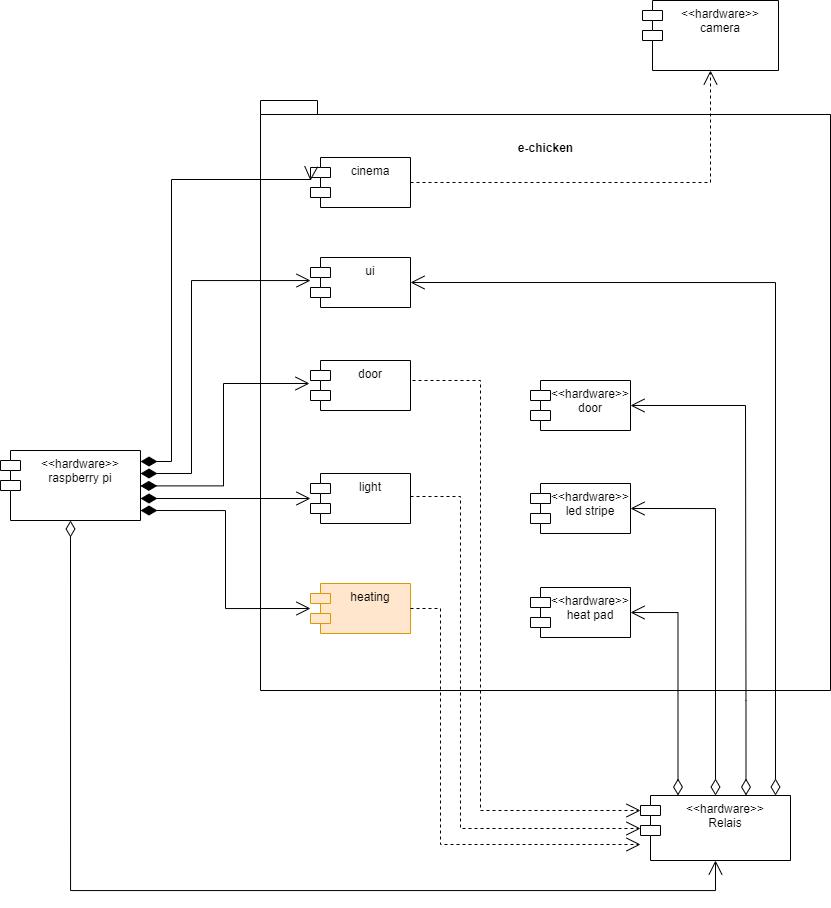

The diagram above was exported from draw.io. Its source (the exported page's mxGraphModel, read from the mxfile embedded in the PNG):
<mxGraphModel dx="1877" dy="4331" grid="1" gridSize="10" guides="1" tooltips="1" connect="1" arrows="1" fold="1" page="1" pageScale="1" pageWidth="827" pageHeight="1169" math="0" shadow="0">
  <root>
    <mxCell id="0" />
    <mxCell id="1" parent="0" />
    <mxCell id="rGb1i1WGaP2RkpGRg_y8-1" value="e-chicken&lt;br&gt;&lt;br&gt;&lt;br&gt;&lt;br&gt;&lt;br&gt;&lt;br&gt;&lt;br&gt;&lt;br&gt;&lt;br&gt;&lt;br&gt;&lt;br&gt;&lt;br&gt;&lt;br&gt;&lt;br&gt;&lt;br&gt;&lt;br&gt;&lt;br&gt;&lt;br&gt;&lt;br&gt;&lt;br&gt;&lt;br&gt;&lt;br&gt;&lt;br&gt;&lt;br&gt;&lt;br&gt;&lt;br&gt;&lt;br&gt;&lt;br&gt;&lt;br&gt;&lt;br&gt;&lt;br&gt;&lt;br&gt;&lt;br&gt;&lt;br&gt;&lt;br&gt;&lt;br&gt;" style="shape=folder;fontStyle=1;spacingTop=10;tabWidth=40;tabHeight=14;tabPosition=left;html=1;" parent="1" vertex="1">
      <mxGeometry x="-90" y="-2680" width="570" height="590" as="geometry" />
    </mxCell>
    <mxCell id="rGb1i1WGaP2RkpGRg_y8-2" value="heating" style="shape=module;align=left;spacingLeft=20;align=center;verticalAlign=top;fillColor=#ffe6cc;strokeColor=#d79b00;" parent="1" vertex="1">
      <mxGeometry x="-40" y="-2197" width="100" height="50" as="geometry" />
    </mxCell>
    <mxCell id="rGb1i1WGaP2RkpGRg_y8-3" value="&lt;&lt;hardware&gt;&gt;&#10;heat pad" style="shape=module;align=left;spacingLeft=20;align=center;verticalAlign=top;" parent="1" vertex="1">
      <mxGeometry x="180" y="-2193" width="100" height="50" as="geometry" />
    </mxCell>
    <mxCell id="rGb1i1WGaP2RkpGRg_y8-4" value="Use" style="endArrow=open;endSize=12;dashed=1;html=1;rounded=0;exitX=1;exitY=0.5;exitDx=0;exitDy=0;fontColor=none;noLabel=1;entryX=0.5;entryY=1;entryDx=0;entryDy=0;" parent="1" source="rGb1i1WGaP2RkpGRg_y8-20" target="rGb1i1WGaP2RkpGRg_y8-22" edge="1">
      <mxGeometry width="160" relative="1" as="geometry">
        <mxPoint x="60" y="-2050" as="sourcePoint" />
        <mxPoint x="180" y="-2375" as="targetPoint" />
        <Array as="points">
          <mxPoint x="360" y="-2598" />
        </Array>
      </mxGeometry>
    </mxCell>
    <mxCell id="rGb1i1WGaP2RkpGRg_y8-5" value="light" style="shape=module;align=left;spacingLeft=20;align=center;verticalAlign=top;" parent="1" vertex="1">
      <mxGeometry x="-40" y="-2307" width="100" height="50" as="geometry" />
    </mxCell>
    <mxCell id="rGb1i1WGaP2RkpGRg_y8-6" value="&lt;&lt;hardware&gt;&gt;&#10;led stripe" style="shape=module;align=left;spacingLeft=20;align=center;verticalAlign=top;" parent="1" vertex="1">
      <mxGeometry x="180" y="-2297" width="100" height="50" as="geometry" />
    </mxCell>
    <mxCell id="rGb1i1WGaP2RkpGRg_y8-7" value="Use" style="endArrow=open;endSize=12;dashed=1;html=1;rounded=0;exitX=1;exitY=0.5;exitDx=0;exitDy=0;fontColor=none;noLabel=1;entryX=0;entryY=0;entryDx=0;entryDy=35;entryPerimeter=0;" parent="1" edge="1">
      <mxGeometry width="160" relative="1" as="geometry">
        <mxPoint x="60.00000000000023" y="-2284" as="sourcePoint" />
        <mxPoint x="289.9999999999998" y="-1952" as="targetPoint" />
        <Array as="points">
          <mxPoint x="110" y="-2284" />
          <mxPoint x="110" y="-1952" />
        </Array>
      </mxGeometry>
    </mxCell>
    <mxCell id="rGb1i1WGaP2RkpGRg_y8-11" value="&lt;&lt;hardware&gt;&gt;&#10;Relais" style="shape=module;align=left;spacingLeft=20;align=center;verticalAlign=top;" parent="1" vertex="1">
      <mxGeometry x="290" y="-1985" width="150" height="65" as="geometry" />
    </mxCell>
    <mxCell id="rGb1i1WGaP2RkpGRg_y8-12" value="&lt;&lt;hardware&gt;&gt;&#10;raspberry pi" style="shape=module;align=left;spacingLeft=20;align=center;verticalAlign=top;" parent="1" vertex="1">
      <mxGeometry x="-350" y="-2330" width="140" height="70" as="geometry" />
    </mxCell>
    <mxCell id="rGb1i1WGaP2RkpGRg_y8-13" value="1" style="endArrow=open;html=1;endSize=12;startArrow=diamondThin;startSize=14;startFill=0;edgeStyle=orthogonalEdgeStyle;align=left;verticalAlign=top;rounded=0;exitX=0.5;exitY=1;exitDx=0;exitDy=0;entryX=0.5;entryY=1;entryDx=0;entryDy=0;fontColor=none;noLabel=1;" parent="1" source="rGb1i1WGaP2RkpGRg_y8-12" target="rGb1i1WGaP2RkpGRg_y8-11" edge="1">
      <mxGeometry x="-1" y="3" relative="1" as="geometry">
        <mxPoint x="300" y="-1890" as="sourcePoint" />
        <mxPoint x="230" y="-1950" as="targetPoint" />
        <Array as="points">
          <mxPoint x="-280" y="-1890" />
          <mxPoint x="365" y="-1890" />
        </Array>
      </mxGeometry>
    </mxCell>
    <mxCell id="rGb1i1WGaP2RkpGRg_y8-14" value="1" style="endArrow=open;html=1;endSize=12;startArrow=diamondThin;startSize=14;startFill=0;edgeStyle=orthogonalEdgeStyle;align=left;verticalAlign=bottom;rounded=0;fontColor=none;exitX=0.25;exitY=0;exitDx=0;exitDy=0;entryX=1;entryY=0.5;entryDx=0;entryDy=0;noLabel=1;" parent="1" source="rGb1i1WGaP2RkpGRg_y8-11" target="rGb1i1WGaP2RkpGRg_y8-3" edge="1">
      <mxGeometry x="-1" y="3" relative="1" as="geometry">
        <mxPoint x="410" y="-2030" as="sourcePoint" />
        <mxPoint x="570" y="-2030" as="targetPoint" />
      </mxGeometry>
    </mxCell>
    <mxCell id="rGb1i1WGaP2RkpGRg_y8-15" value="1" style="endArrow=open;html=1;endSize=12;startArrow=diamondThin;startSize=14;startFill=0;edgeStyle=orthogonalEdgeStyle;align=left;verticalAlign=bottom;rounded=0;fontColor=none;exitX=0.5;exitY=0;exitDx=0;exitDy=0;entryX=1;entryY=0.5;entryDx=0;entryDy=0;noLabel=1;" parent="1" source="rGb1i1WGaP2RkpGRg_y8-11" target="rGb1i1WGaP2RkpGRg_y8-6" edge="1">
      <mxGeometry x="-1" y="3" relative="1" as="geometry">
        <mxPoint x="480" y="-2050" as="sourcePoint" />
        <mxPoint x="640" y="-2050" as="targetPoint" />
      </mxGeometry>
    </mxCell>
    <mxCell id="rGb1i1WGaP2RkpGRg_y8-17" value="1" style="endArrow=open;html=1;endSize=12;startArrow=diamondThin;startSize=14;startFill=1;edgeStyle=orthogonalEdgeStyle;align=left;verticalAlign=bottom;rounded=0;fontColor=none;entryX=0;entryY=0.5;entryDx=0;entryDy=0;entryPerimeter=0;noLabel=1;" parent="1" target="rGb1i1WGaP2RkpGRg_y8-2" edge="1">
      <mxGeometry x="-1" y="3" relative="1" as="geometry">
        <mxPoint x="-210" y="-2270" as="sourcePoint" />
        <mxPoint x="-50" y="-2040" as="targetPoint" />
      </mxGeometry>
    </mxCell>
    <mxCell id="rGb1i1WGaP2RkpGRg_y8-18" value="1" style="endArrow=open;html=1;endSize=12;startArrow=diamondThin;startSize=14;startFill=1;edgeStyle=orthogonalEdgeStyle;align=left;verticalAlign=bottom;rounded=0;fontColor=none;noLabel=1;entryX=0;entryY=0.44;entryDx=0;entryDy=0;entryPerimeter=0;" parent="1" edge="1">
      <mxGeometry x="-1" y="3" relative="1" as="geometry">
        <mxPoint x="-210" y="-2282" as="sourcePoint" />
        <mxPoint x="-40" y="-2282" as="targetPoint" />
      </mxGeometry>
    </mxCell>
    <mxCell id="rGb1i1WGaP2RkpGRg_y8-20" value="cinema" style="shape=module;align=left;spacingLeft=20;align=center;verticalAlign=top;" parent="1" vertex="1">
      <mxGeometry x="-40" y="-2623" width="100" height="50" as="geometry" />
    </mxCell>
    <mxCell id="rGb1i1WGaP2RkpGRg_y8-21" value="Use" style="endArrow=open;endSize=12;dashed=1;html=1;rounded=0;exitX=1;exitY=0.5;exitDx=0;exitDy=0;fontColor=none;noLabel=1;" parent="1" source="rGb1i1WGaP2RkpGRg_y8-2" edge="1">
      <mxGeometry width="160" relative="1" as="geometry">
        <mxPoint x="60" y="-2490" as="sourcePoint" />
        <mxPoint x="290" y="-1936" as="targetPoint" />
        <Array as="points">
          <mxPoint x="90" y="-2172" />
          <mxPoint x="90" y="-1936" />
        </Array>
      </mxGeometry>
    </mxCell>
    <mxCell id="rGb1i1WGaP2RkpGRg_y8-22" value="&lt;&lt;hardware&gt;&gt;&#10;camera" style="shape=module;align=left;spacingLeft=20;align=center;verticalAlign=top;" parent="1" vertex="1">
      <mxGeometry x="292" y="-2780" width="136" height="70" as="geometry" />
    </mxCell>
    <mxCell id="rGb1i1WGaP2RkpGRg_y8-23" value="1" style="endArrow=open;html=1;endSize=12;startArrow=diamondThin;startSize=14;startFill=1;edgeStyle=orthogonalEdgeStyle;align=left;verticalAlign=bottom;rounded=0;fontColor=none;exitX=0.993;exitY=0.143;exitDx=0;exitDy=0;noLabel=1;labelBackgroundColor=none;exitPerimeter=0;" parent="1" edge="1">
      <mxGeometry x="-1" y="3" relative="1" as="geometry">
        <mxPoint x="-209.9799999999999" y="-2318.99" as="sourcePoint" />
        <mxPoint x="-40" y="-2600" as="targetPoint" />
        <Array as="points">
          <mxPoint x="-179" y="-2319" />
          <mxPoint x="-179" y="-2601" />
        </Array>
      </mxGeometry>
    </mxCell>
    <mxCell id="0QHULju2FFtnaxQsWJSI-13" value="door" style="shape=module;align=left;spacingLeft=20;align=center;verticalAlign=top;" parent="1" vertex="1">
      <mxGeometry x="-40" y="-2420" width="100" height="50" as="geometry" />
    </mxCell>
    <mxCell id="0QHULju2FFtnaxQsWJSI-14" value="1" style="endArrow=open;html=1;endSize=12;startArrow=diamondThin;startSize=14;startFill=1;edgeStyle=orthogonalEdgeStyle;align=left;verticalAlign=bottom;rounded=0;fontColor=none;noLabel=1;entryX=0.01;entryY=0.54;entryDx=0;entryDy=0;entryPerimeter=0;exitX=1.013;exitY=0.563;exitDx=0;exitDy=0;exitPerimeter=0;" parent="1" edge="1">
      <mxGeometry x="-1" y="3" relative="1" as="geometry">
        <mxPoint x="-210.17999999999995" y="-2294.59" as="sourcePoint" />
        <mxPoint x="-41" y="-2397" as="targetPoint" />
        <Array as="points">
          <mxPoint x="-127" y="-2295" />
          <mxPoint x="-127" y="-2397" />
        </Array>
      </mxGeometry>
    </mxCell>
    <mxCell id="0QHULju2FFtnaxQsWJSI-15" value="&lt;&lt;hardware&gt;&gt;&#10;door" style="shape=module;align=left;spacingLeft=20;align=center;verticalAlign=top;" parent="1" vertex="1">
      <mxGeometry x="180" y="-2400" width="100" height="50" as="geometry" />
    </mxCell>
    <mxCell id="0QHULju2FFtnaxQsWJSI-16" value="1" style="endArrow=open;html=1;endSize=12;startArrow=diamondThin;startSize=14;startFill=0;edgeStyle=orthogonalEdgeStyle;align=left;verticalAlign=bottom;rounded=0;fontColor=none;entryX=1;entryY=0.5;entryDx=0;entryDy=0;noLabel=1;exitX=0.75;exitY=0;exitDx=0;exitDy=0;" parent="1" target="0QHULju2FFtnaxQsWJSI-15" edge="1">
      <mxGeometry x="-1" y="3" relative="1" as="geometry">
        <mxPoint x="395.5" y="-1985" as="sourcePoint" />
        <mxPoint x="272.9999999999998" y="-2375" as="targetPoint" />
        <Array as="points">
          <mxPoint x="395" y="-2080" />
          <mxPoint x="395" y="-2080" />
          <mxPoint x="395" y="-2375" />
        </Array>
      </mxGeometry>
    </mxCell>
    <mxCell id="0QHULju2FFtnaxQsWJSI-17" value="Use" style="endArrow=open;endSize=12;dashed=1;html=1;rounded=0;exitX=1;exitY=0.5;exitDx=0;exitDy=0;fontColor=none;noLabel=1;entryX=0;entryY=0;entryDx=0;entryDy=15;entryPerimeter=0;" parent="1" target="rGb1i1WGaP2RkpGRg_y8-11" edge="1">
      <mxGeometry width="160" relative="1" as="geometry">
        <mxPoint x="62" y="-2400" as="sourcePoint" />
        <mxPoint x="280" y="-2020" as="targetPoint" />
        <Array as="points">
          <mxPoint x="130" y="-2400" />
          <mxPoint x="130" y="-1970" />
        </Array>
      </mxGeometry>
    </mxCell>
    <mxCell id="OSJSmf7xObbn-9VDZUGM-1" value="ui" style="shape=module;align=left;spacingLeft=20;align=center;verticalAlign=top;" vertex="1" parent="1">
      <mxGeometry x="-40" y="-2523" width="100" height="50" as="geometry" />
    </mxCell>
    <mxCell id="OSJSmf7xObbn-9VDZUGM-2" value="1" style="endArrow=open;html=1;endSize=12;startArrow=diamondThin;startSize=14;startFill=0;edgeStyle=orthogonalEdgeStyle;align=left;verticalAlign=bottom;rounded=0;fontColor=none;noLabel=1;exitX=0.75;exitY=0;exitDx=0;exitDy=0;entryX=1;entryY=0.5;entryDx=0;entryDy=0;" edge="1" parent="1" target="OSJSmf7xObbn-9VDZUGM-1">
      <mxGeometry x="-1" y="3" relative="1" as="geometry">
        <mxPoint x="425" y="-1985" as="sourcePoint" />
        <mxPoint x="420" y="-2375" as="targetPoint" />
        <Array as="points">
          <mxPoint x="425" y="-2498" />
        </Array>
      </mxGeometry>
    </mxCell>
    <mxCell id="OSJSmf7xObbn-9VDZUGM-3" value="1" style="endArrow=open;html=1;endSize=12;startArrow=diamondThin;startSize=14;startFill=1;edgeStyle=orthogonalEdgeStyle;align=left;verticalAlign=bottom;rounded=0;fontColor=none;exitX=0.993;exitY=0.143;exitDx=0;exitDy=0;noLabel=1;labelBackgroundColor=none;exitPerimeter=0;" edge="1" parent="1">
      <mxGeometry x="-1" y="3" relative="1" as="geometry">
        <mxPoint x="-210.00000000000003" y="-2306.99" as="sourcePoint" />
        <mxPoint x="-40" y="-2500" as="targetPoint" />
        <Array as="points">
          <mxPoint x="-159" y="-2307" />
          <mxPoint x="-159" y="-2500" />
          <mxPoint x="-40" y="-2500" />
        </Array>
      </mxGeometry>
    </mxCell>
  </root>
</mxGraphModel>